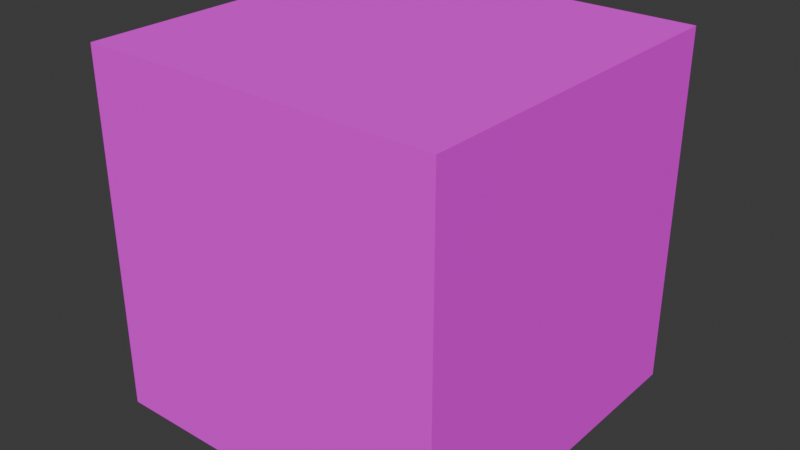 # Source: testcube.blend  (saved by Blender 4.0.36; exported with 4.5.12 LTS)
import bpy
from mathutils import Matrix  # noqa: F401  (used for matrix-valued properties, if any)

bpy.ops.wm.read_factory_settings(use_empty=True)
scene = bpy.context.scene
scene.name = 'Scene'

# ---- collections
col_collection = bpy.data.collections.new('Collection'); scene.collection.children.link(col_collection)

# ---- images (referenced by path relative to the original .blend; pixels are not part of the script)
import os
ASSET_DIR = os.environ.get("B2B_ASSET_DIR", "")  # directory of the original .blend (textures are referenced by path, not embedded)
HERE = os.path.dirname(os.path.abspath(__file__))  # packed textures are extracted next to this script under _unpacked/

def load_image(name, relpath, width, height, colorspace="sRGB"):
    """Load a texture the original file referenced (path relative to the .blend, or extracted next to this script)."""
    p = next((c for c in (os.path.join(HERE, relpath), os.path.join(ASSET_DIR, relpath)) if relpath and os.path.exists(c)), "")
    if p:
        img = bpy.data.images.load(p, check_existing=True)
        img.name = name
    else:  # same state as the original file: an image datablock whose file is absent (Cycles renders it pink)
        img = bpy.data.images.new(name, width, height)
        img.source = "FILE"
        img.filepath = "//" + (relpath or name)
    img.colorspace_settings.name = colorspace
    return img
img_testcube_png = load_image('testcube.png', 'testcube.png', 1024, 1024, 'sRGB')

# ---- materials (node trees are filled in below, after node groups)
mat_material = bpy.data.materials.new('Material')
mat_material.alpha_threshold = 0.0
mat_material.use_transparent_shadow = False
mat_material.roughness = 0.5
mat_material.line_color = (0.0, 0.0, 0.0, 1.0)

# ---- material node trees
mat_material.use_nodes = True; mat_material.node_tree.nodes.clear()
_N = mat_material.node_tree.nodes; _L = mat_material.node_tree.links
n0 = _N.new('ShaderNodeOutputMaterial'); n0.name = 'Material Output'; n0.location = (300, 300)
n1 = _N.new('ShaderNodeBsdfPrincipled'); n1.name = 'Principled BSDF'; n1.location = (10, 300)
n1.inputs[2].default_value = 1.0
n1.inputs[3].default_value = 1.45
n2 = _N.new('ShaderNodeTexImage'); n2.name = 'Image Texture'; n2.location = (-302, 251)
n2.image = img_testcube_png
_L.new(n1.outputs[0], n0.inputs[0])
_L.new(n2.outputs[0], n1.inputs[0])
n0.is_active_output = True

# ---- world
world_world = bpy.data.worlds.new('World'); scene.world = world_world
world_world.use_nodes = True; world_world.node_tree.nodes.clear()
_N = world_world.node_tree.nodes; _L = world_world.node_tree.links
n0 = _N.new('ShaderNodeOutputWorld'); n0.name = 'World Output'; n0.location = (300, 300)
n1 = _N.new('ShaderNodeBackground'); n1.name = 'Background'; n1.location = (10, 300)
n1.inputs[0].default_value = (0.05088, 0.05088, 0.05088, 1.0)
_L.new(n1.outputs[0], n0.inputs[0])
n0.is_active_output = True
world_world.color = (0.05088, 0.05088, 0.05088)
world_world.use_sun_shadow = False
world_world.sun_shadow_jitter_overblur = 0.0

# ---- meshes
me_cube = bpy.data.meshes.new('Cube')
me_cube.from_pydata([(1.0, 1.0, 1.0), (1.0, 1.0, -1.0), (1.0, -1.0, 1.0), (1.0, -1.0, -1.0), (-1.0, 1.0, 1.0), (-1.0, 1.0, -1.0), (-1.0, -1.0, 1.0), (-1.0, -1.0, -1.0)], [], [(0, 4, 6, 2), (3, 2, 6, 7), (7, 6, 4, 5), (5, 1, 3, 7), (1, 0, 2, 3), (5, 4, 0, 1)])
_uv = me_cube.uv_layers.new(name='UVMap')
_uv.uv.foreach_set('vector', [0.5, 0.5, 0.75, 0.5, 0.75, 0.75, 0.5, 0.75, 0.25, 0.75, 0.5, 0.75, 0.5, 1.0, 0.25, 1.0, 0.25, 0.0, 0.5, 0.0, 0.5, 0.25, 0.25, 0.25, 2.98e-08, 0.5, 0.25, 0.5, 0.25, 0.75, 2.98e-08, 0.75, 0.25, 0.5, 0.5, 0.5, 0.5, 0.75, 0.25, 0.75, 0.25, 0.25, 0.5, 0.25, 0.5, 0.5, 0.25, 0.5])
me_cube.materials.append(mat_material)
me_cube.use_mirror_vertex_groups = False
me_cube.update()

# ---- objects
ob_cube = bpy.data.objects.new('Cube', me_cube)

# ---- transforms, parenting, visibility, modifiers, constraints
ob_cube.location = (0.0, 0.0, 1.0)
ob_cube.lock_rotations_4d = False
ob_cube.empty_display_type = 'ARROWS'
ob_cube.lineart.crease_threshold = 0.0

# ---- collection membership
col_collection.objects.link(ob_cube)

# ---- scene / render settings (as saved in the file)
scene.frame_start = 1; scene.frame_end = 250; scene.frame_set(1)
scene.render.engine = 'BLENDER_EEVEE_NEXT'
scene.cycles.sampling_pattern = 'TABULATED_SOBOL'
bpy.context.view_layer.update()

# ---- added for rendering (the .blend has no active camera and no usable light): camera, sun
cam_auto = bpy.data.cameras.new('AutoCamera')
cam_auto.lens = 50.0
cam_auto.sensor_width = 36.0
cam_auto.clip_end = 1000.0
ob_auto_camera = bpy.data.objects.new('AutoCamera', cam_auto)
scene.collection.objects.link(ob_auto_camera)
ob_auto_camera.location = (3.20507, -3.84609, 3.56406)
ob_auto_camera.rotation_euler = (1.09748, -7.21219e-08, 0.694738)
scene.camera = ob_auto_camera
light_auto_sun = bpy.data.lights.new('AutoSun', 'SUN')
light_auto_sun.energy = 3.0
light_auto_sun.angle = 0.0523599
ob_auto_sun = bpy.data.objects.new('AutoSun', light_auto_sun)
scene.collection.objects.link(ob_auto_sun)
ob_auto_sun.rotation_euler = (0.872665, 0.174533, 0.523599)
bpy.context.view_layer.update()
